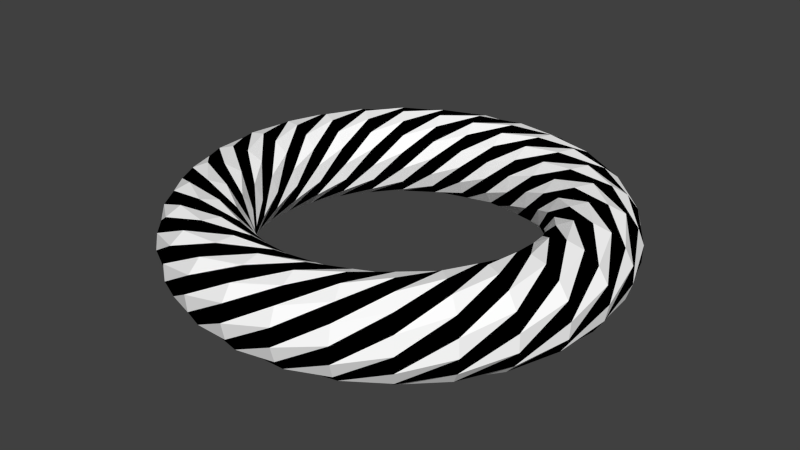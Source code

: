 # Source: m_31.blend  (saved by Blender 2.79.0; exported with 4.5.12 LTS)
import bpy
from mathutils import Matrix  # noqa: F401  (used for matrix-valued properties, if any)

bpy.ops.wm.read_factory_settings(use_empty=True)
scene = bpy.context.scene
scene.name = 'Scene'

# ---- collections
col_collection_1 = bpy.data.collections.new('Collection 1'); scene.collection.children.link(col_collection_1)

# ---- materials (node trees are filled in below, after node groups)
mat_x = bpy.data.materials.new('Матеріал')
mat_x.alpha_threshold = 0.0
mat_x.use_transparent_shadow = False
mat_x.diffuse_color = (0.0, 0.0, 0.0, 1.0)
mat_x.roughness = 0.5
mat_001 = bpy.data.materials.new('Матеріал.001')
mat_001.alpha_threshold = 0.0
mat_001.use_transparent_shadow = False
mat_001.diffuse_color = (1.0, 1.0, 1.0, 1.0)
mat_001.roughness = 0.5

# ---- material node trees

# ---- world
world_world = bpy.data.worlds.new('World'); scene.world = world_world
world_world.color = (0.05088, 0.05088, 0.05088)
world_world.use_sun_shadow = False
world_world.sun_shadow_jitter_overblur = 0.0
world_world.cycles.sampling_method = 'NONE'
world_world.cycles.sample_map_resolution = 256

# ---- meshes
me_medium_torus = bpy.data.meshes.new('Medium torus')
me_medium_torus.from_pydata([(2.6, 0.0, 0.0), (2.56, 0.0, 0.199), (2.448, 0.0, 0.3677), (2.279, 0.0, 0.4804), (2.08, 0.0, 0.52), (1.881, 0.0, 0.4804), (1.712, 0.0, 0.3677), (1.6, 0.0, 0.199), (1.56, 0.0, 6.368e-17), (1.6, 0.0, -0.199), (1.712, 0.0, -0.3677), (1.881, 0.0, -0.4804), (2.08, 0.0, -0.52), (2.279, 0.0, -0.4804), (2.448, 0.0, -0.3677), (2.56, 0.0, -0.199), (2.424, 0.5533, 0.3242), (2.273, 0.5188, 0.4551), (2.085, 0.4758, 0.5167), (1.888, 0.4308, 0.4997), (1.712, 0.3907, 0.4066), (1.584, 0.3616, 0.2515), (1.524, 0.3479, 0.05822), (1.541, 0.3517, -0.144), (1.631, 0.3724, -0.3242), (1.783, 0.4069, -0.4551), (1.971, 0.4499, -0.5167), (2.168, 0.4949, -0.4997), (2.344, 0.535, -0.4066), (2.472, 0.5641, -0.2515), (2.532, 0.5778, -0.05822), (2.515, 0.574, 0.144), (1.978, 0.9527, 0.507), (1.796, 0.8647, 0.5127), (1.625, 0.7824, 0.4403), (1.492, 0.7185, 0.3009), (1.417, 0.6825, 0.1157), (1.412, 0.68, -0.0871), (1.477, 0.7114, -0.2767), (1.603, 0.7719, -0.4241), (1.77, 0.8523, -0.507), (1.952, 0.9403, -0.5127), (2.123, 1.023, -0.4403), (2.256, 1.086, -0.3009), (2.331, 1.122, -0.1157), (2.336, 1.125, 0.0871), (2.271, 1.094, 0.2767), (2.145, 1.033, 0.4241), (1.45, 1.156, 0.4685), (1.323, 1.055, 0.3465), (1.242, 0.9908, 0.1717), (1.22, 0.9732, -0.02916), (1.26, 1.005, -0.2256), (1.355, 1.081, -0.3877), (1.492, 1.19, -0.4908), (1.649, 1.315, -0.5192), (1.803, 1.438, -0.4685), (1.929, 1.539, -0.3465), (2.01, 1.603, -0.1717), (2.032, 1.621, 0.02916), (1.993, 1.589, 0.2256), (1.897, 1.513, 0.3877), (1.76, 1.404, 0.4908), (1.603, 1.279, 0.5192), (1.005, 1.26, 0.2256), (0.9732, 1.22, 0.02916), (0.9908, 1.242, -0.1717), (1.055, 1.323, -0.3465), (1.156, 1.45, -0.4685), (1.279, 1.603, -0.5192), (1.404, 1.76, -0.4908), (1.513, 1.897, -0.3877), (1.589, 1.993, -0.2256), (1.621, 2.032, -0.02916), (1.603, 2.01, 0.1717), (1.539, 1.929, 0.3465), (1.438, 1.803, 0.4685), (1.315, 1.649, 0.5192), (1.19, 1.492, 0.4908), (1.081, 1.355, 0.3877), (0.6825, 1.417, -0.1157), (0.7185, 1.492, -0.3009), (0.7824, 1.625, -0.4403), (0.8647, 1.796, -0.5127), (0.9527, 1.978, -0.507), (1.033, 2.145, -0.4241), (1.094, 2.271, -0.2767), (1.125, 2.336, -0.0871), (1.122, 2.331, 0.1157), (1.086, 2.256, 0.3009), (1.023, 2.123, 0.4403), (0.9403, 1.952, 0.5127), (0.8523, 1.77, 0.507), (0.7719, 1.603, 0.4241), (0.7114, 1.477, 0.2767), (0.68, 1.412, 0.0871), (0.3907, 1.712, -0.4066), (0.4308, 1.888, -0.4997), (0.4758, 2.085, -0.5167), (0.5188, 2.273, -0.4551), (0.5533, 2.424, -0.3242), (0.574, 2.515, -0.144), (0.5778, 2.532, 0.05822), (0.5641, 2.472, 0.2515), (0.535, 2.344, 0.4066), (0.4949, 2.168, 0.4997), (0.4499, 1.971, 0.5167), (0.4069, 1.783, 0.4551), (0.3724, 1.631, 0.3242), (0.3517, 1.541, 0.144), (0.3479, 1.524, -0.05822), (0.3616, 1.584, -0.2515), (1.86e-07, 2.08, -0.52), (1.24e-07, 2.279, -0.4804), (3.719e-07, 2.448, -0.3677), (3.719e-07, 2.56, -0.199), (1.24e-07, 2.6, -1.274e-16), (3.719e-07, 2.56, 0.199), (3.719e-07, 2.448, 0.3677), (1.24e-07, 2.279, 0.4804), (1.86e-07, 2.08, 0.52), (1.86e-07, 1.881, 0.4804), (1.24e-07, 1.712, 0.3677), (6.199e-08, 1.6, 0.199), (1.86e-07, 1.56, 1.91e-16), (6.199e-08, 1.6, -0.199), (1.24e-07, 1.712, -0.3677), (1.86e-07, 1.881, -0.4804), (-0.535, 2.344, -0.4066), (-0.5641, 2.472, -0.2515), (-0.5778, 2.532, -0.05822), (-0.574, 2.515, 0.144), (-0.5533, 2.424, 0.3242), (-0.5188, 2.273, 0.4551), (-0.4758, 2.085, 0.5167), (-0.4308, 1.888, 0.4997), (-0.3907, 1.712, 0.4066), (-0.3616, 1.584, 0.2515), (-0.3479, 1.524, 0.05822), (-0.3517, 1.541, -0.144), (-0.3724, 1.631, -0.3242), (-0.4069, 1.783, -0.4551), (-0.4499, 1.971, -0.5167), (-0.4949, 2.168, -0.4997), (-1.122, 2.331, -0.1157), (-1.125, 2.336, 0.0871), (-1.094, 2.271, 0.2767), (-1.033, 2.145, 0.4241), (-0.9527, 1.978, 0.507), (-0.8647, 1.796, 0.5127), (-0.7824, 1.625, 0.4403), (-0.7185, 1.492, 0.3009), (-0.6825, 1.417, 0.1157), (-0.68, 1.412, -0.0871), (-0.7114, 1.477, -0.2767), (-0.7719, 1.603, -0.4241), (-0.8523, 1.77, -0.507), (-0.9403, 1.952, -0.5127), (-1.023, 2.123, -0.4403), (-1.086, 2.256, -0.3009), (-1.589, 1.992, 0.2256), (-1.513, 1.897, 0.3877), (-1.404, 1.76, 0.4908), (-1.279, 1.603, 0.5192), (-1.156, 1.45, 0.4685), (-1.055, 1.323, 0.3465), (-0.9908, 1.242, 0.1717), (-0.9732, 1.22, -0.02916), (-1.005, 1.26, -0.2256), (-1.081, 1.355, -0.3877), (-1.19, 1.492, -0.4908), (-1.315, 1.649, -0.5192), (-1.438, 1.803, -0.4685), (-1.539, 1.929, -0.3465), (-1.603, 2.01, -0.1717), (-1.621, 2.032, 0.02916), (-1.803, 1.438, 0.4685), (-1.649, 1.315, 0.5192), (-1.492, 1.19, 0.4908), (-1.355, 1.081, 0.3877), (-1.26, 1.005, 0.2256), (-1.22, 0.9732, 0.02916), (-1.242, 0.9908, -0.1717), (-1.323, 1.055, -0.3465), (-1.45, 1.156, -0.4685), (-1.603, 1.279, -0.5192), (-1.76, 1.404, -0.4908), (-1.897, 1.513, -0.3877), (-1.993, 1.589, -0.2256), (-2.032, 1.621, -0.02916), (-2.01, 1.603, 0.1717), (-1.929, 1.539, 0.3465), (-1.77, 0.8523, 0.507), (-1.603, 0.7719, 0.4241), (-1.477, 0.7114, 0.2767), (-1.412, 0.68, 0.0871), (-1.417, 0.6825, -0.1157), (-1.492, 0.7185, -0.3009), (-1.625, 0.7824, -0.4403), (-1.796, 0.8647, -0.5127), (-1.978, 0.9527, -0.507), (-2.145, 1.033, -0.4241), (-2.271, 1.094, -0.2767), (-2.336, 1.125, -0.0871), (-2.331, 1.122, 0.1157), (-2.256, 1.086, 0.3009), (-2.123, 1.023, 0.4403), (-1.952, 0.9403, 0.5127), (-1.631, 0.3724, 0.3242), (-1.541, 0.3517, 0.144), (-1.524, 0.3479, -0.05822), (-1.584, 0.3616, -0.2515), (-1.712, 0.3907, -0.4066), (-1.888, 0.4308, -0.4997), (-2.085, 0.4758, -0.5167), (-2.273, 0.5188, -0.4551), (-2.424, 0.5533, -0.3242), (-2.515, 0.574, -0.144), (-2.532, 0.5778, 0.05822), (-2.472, 0.5641, 0.2515), (-2.344, 0.535, 0.4066), (-2.168, 0.4949, 0.4997), (-1.971, 0.4499, 0.5167), (-1.783, 0.4069, 0.4551), (-1.56, 1.364e-07, 1.91e-16), (-1.6, 1.398e-07, -0.199), (-1.712, 1.497e-07, -0.3677), (-1.881, 1.644e-07, -0.4804), (-2.08, 1.818e-07, -0.52), (-2.279, 1.992e-07, -0.4804), (-2.448, 2.14e-07, -0.3677), (-2.56, 2.238e-07, -0.199), (-2.6, 2.273e-07, -2.547e-16), (-2.56, 2.238e-07, 0.199), (-2.448, 2.14e-07, 0.3677), (-2.279, 1.992e-07, 0.4804), (-2.08, 1.818e-07, 0.52), (-1.881, 1.644e-07, 0.4804), (-1.712, 1.497e-07, 0.3677), (-1.6, 1.398e-07, 0.199), (-1.631, -0.3724, -0.3242), (-1.783, -0.4069, -0.4551), (-1.971, -0.4499, -0.5167), (-2.168, -0.4949, -0.4997), (-2.344, -0.535, -0.4066), (-2.472, -0.5641, -0.2515), (-2.532, -0.5778, -0.05822), (-2.515, -0.574, 0.144), (-2.424, -0.5533, 0.3242), (-2.273, -0.5188, 0.4551), (-2.085, -0.4758, 0.5167), (-1.888, -0.4308, 0.4997), (-1.712, -0.3907, 0.4066), (-1.584, -0.3616, 0.2515), (-1.524, -0.3479, 0.05822), (-1.541, -0.3517, -0.144), (-1.77, -0.8523, -0.507), (-1.952, -0.9403, -0.5127), (-2.123, -1.023, -0.4403), (-2.256, -1.086, -0.3009), (-2.331, -1.122, -0.1157), (-2.336, -1.125, 0.0871), (-2.271, -1.094, 0.2767), (-2.145, -1.033, 0.4241), (-1.978, -0.9527, 0.507), (-1.796, -0.8647, 0.5127), (-1.625, -0.7824, 0.4403), (-1.492, -0.7185, 0.3009), (-1.417, -0.6825, 0.1157), (-1.412, -0.68, -0.0871), (-1.477, -0.7114, -0.2767), (-1.603, -0.7719, -0.4241), (-1.803, -1.438, -0.4685), (-1.929, -1.539, -0.3465), (-2.01, -1.603, -0.1717), (-2.032, -1.621, 0.02916), (-1.993, -1.589, 0.2256), (-1.897, -1.513, 0.3877), (-1.76, -1.404, 0.4908), (-1.603, -1.279, 0.5192), (-1.45, -1.156, 0.4685), (-1.323, -1.055, 0.3465), (-1.242, -0.9908, 0.1717), (-1.22, -0.9732, -0.02916), (-1.26, -1.005, -0.2256), (-1.355, -1.081, -0.3877), (-1.492, -1.19, -0.4908), (-1.649, -1.315, -0.5192), (-1.589, -1.992, -0.2256), (-1.621, -2.032, -0.02916), (-1.603, -2.01, 0.1717), (-1.539, -1.929, 0.3465), (-1.438, -1.803, 0.4685), (-1.315, -1.649, 0.5192), (-1.19, -1.492, 0.4908), (-1.081, -1.355, 0.3877), (-1.005, -1.26, 0.2256), (-0.9732, -1.22, 0.02916), (-0.9908, -1.242, -0.1717), (-1.055, -1.323, -0.3465), (-1.156, -1.45, -0.4685), (-1.279, -1.603, -0.5192), (-1.404, -1.76, -0.4908), (-1.513, -1.897, -0.3877), (-1.122, -2.331, 0.1157), (-1.086, -2.256, 0.3009), (-1.023, -2.123, 0.4403), (-0.9403, -1.952, 0.5127), (-0.8523, -1.77, 0.507), (-0.7719, -1.603, 0.4241), (-0.7114, -1.477, 0.2767), (-0.68, -1.412, 0.0871), (-0.6825, -1.417, -0.1157), (-0.7185, -1.492, -0.3009), (-0.7824, -1.625, -0.4403), (-0.8647, -1.796, -0.5127), (-0.9527, -1.978, -0.507), (-1.033, -2.145, -0.4241), (-1.094, -2.271, -0.2767), (-1.125, -2.336, -0.0871), (-0.535, -2.344, 0.4066), (-0.4949, -2.168, 0.4997), (-0.4499, -1.971, 0.5167), (-0.4069, -1.783, 0.4551), (-0.3724, -1.631, 0.3242), (-0.3517, -1.541, 0.144), (-0.3479, -1.524, -0.05822), (-0.3616, -1.584, -0.2515), (-0.3907, -1.712, -0.4066), (-0.4308, -1.888, -0.4997), (-0.4758, -2.085, -0.5167), (-0.5188, -2.273, -0.4551), (-0.5533, -2.424, -0.3242), (-0.574, -2.515, -0.144), (-0.5778, -2.532, 0.05822), (-0.5641, -2.472, 0.2515), (1.86e-07, -2.08, 0.52), (1.86e-07, -1.881, 0.4804), (1.24e-07, -1.712, 0.3677), (6.199e-08, -1.6, 0.199), (1.86e-07, -1.56, 3.184e-16), (6.199e-08, -1.6, -0.199), (1.24e-07, -1.712, -0.3677), (1.86e-07, -1.881, -0.4804), (1.86e-07, -2.08, -0.52), (1.24e-07, -2.279, -0.4804), (3.719e-07, -2.448, -0.3677), (3.719e-07, -2.56, -0.199), (1.24e-07, -2.6, -3.821e-16), (3.719e-07, -2.56, 0.199), (3.719e-07, -2.448, 0.3677), (1.24e-07, -2.279, 0.4804), (0.3907, -1.712, 0.4066), (0.3616, -1.584, 0.2515), (0.3479, -1.524, 0.05822), (0.3517, -1.541, -0.144), (0.3724, -1.631, -0.3242), (0.4069, -1.783, -0.4551), (0.4499, -1.971, -0.5167), (0.4949, -2.168, -0.4997), (0.535, -2.344, -0.4066), (0.5641, -2.472, -0.2515), (0.5778, -2.532, -0.05822), (0.574, -2.515, 0.144), (0.5533, -2.424, 0.3242), (0.5188, -2.273, 0.4551), (0.4758, -2.085, 0.5167), (0.4308, -1.888, 0.4997), (0.6825, -1.417, 0.1157), (0.68, -1.412, -0.0871), (0.7114, -1.477, -0.2767), (0.7719, -1.603, -0.4241), (0.8523, -1.77, -0.507), (0.9403, -1.952, -0.5127), (1.023, -2.123, -0.4403), (1.086, -2.256, -0.3009), (1.122, -2.331, -0.1157), (1.125, -2.336, 0.0871), (1.094, -2.271, 0.2767), (1.033, -2.145, 0.4241), (0.9527, -1.978, 0.507), (0.8647, -1.796, 0.5127), (0.7824, -1.625, 0.4403), (0.7185, -1.492, 0.3009), (1.005, -1.26, -0.2256), (1.081, -1.355, -0.3877), (1.19, -1.492, -0.4908), (1.315, -1.649, -0.5192), (1.438, -1.803, -0.4685), (1.539, -1.929, -0.3465), (1.603, -2.01, -0.1717), (1.621, -2.032, 0.02916), (1.589, -1.993, 0.2256), (1.513, -1.897, 0.3877), (1.404, -1.76, 0.4908), (1.279, -1.603, 0.5192), (1.156, -1.45, 0.4685), (1.055, -1.323, 0.3465), (0.9908, -1.242, 0.1717), (0.9732, -1.22, -0.02916), (1.45, -1.156, -0.4685), (1.603, -1.279, -0.5192), (1.76, -1.404, -0.4908), (1.897, -1.513, -0.3877), (1.992, -1.589, -0.2256), (2.032, -1.621, -0.02916), (2.01, -1.603, 0.1717), (1.929, -1.539, 0.3465), (1.803, -1.438, 0.4685), (1.649, -1.315, 0.5192), (1.492, -1.19, 0.4908), (1.355, -1.081, 0.3877), (1.26, -1.005, 0.2256), (1.22, -0.9732, 0.02916), (1.242, -0.9908, -0.1717), (1.323, -1.055, -0.3465), (1.978, -0.9527, -0.507), (2.145, -1.033, -0.4241), (2.271, -1.094, -0.2767), (2.336, -1.125, -0.0871), (2.331, -1.122, 0.1157), (2.256, -1.086, 0.3009), (2.123, -1.023, 0.4403), (1.952, -0.9403, 0.5127), (1.77, -0.8523, 0.507), (1.603, -0.7719, 0.4241), (1.477, -0.7114, 0.2767), (1.412, -0.68, 0.0871), (1.417, -0.6825, -0.1157), (1.492, -0.7185, -0.3009), (1.625, -0.7824, -0.4403), (1.796, -0.8647, -0.5127), (2.424, -0.5533, -0.3242), (2.515, -0.574, -0.144), (2.532, -0.5778, 0.05822), (2.472, -0.5641, 0.2515), (2.344, -0.535, 0.4066), (2.168, -0.4949, 0.4997), (1.971, -0.4499, 0.5167), (1.783, -0.4069, 0.4551), (1.631, -0.3724, 0.3242), (1.541, -0.3517, 0.144), (1.524, -0.3479, -0.05822), (1.584, -0.3616, -0.2515), (1.712, -0.3907, -0.4066), (1.888, -0.4308, -0.4997), (2.085, -0.4758, -0.5167), (2.273, -0.5188, -0.4551)], [], [(0, 15, 31), (16, 17, 1), (17, 18, 2), (18, 19, 3), (19, 20, 4), (20, 21, 5), (21, 22, 6), (22, 23, 7), (23, 24, 8), (24, 25, 9), (25, 26, 10), (26, 27, 11), (27, 28, 12), (28, 29, 13), (29, 30, 14), (30, 31, 15), (16, 31, 47), (32, 33, 17), (33, 34, 18), (34, 35, 19), (35, 36, 20), (36, 37, 21), (37, 38, 22), (38, 39, 23), (39, 40, 24), (40, 41, 25), (41, 42, 26), (42, 43, 27), (43, 44, 28), (44, 45, 29), (45, 46, 30), (46, 47, 31), (32, 47, 63), (48, 49, 33), (49, 50, 34), (50, 51, 35), (51, 52, 36), (52, 53, 37), (53, 54, 38), (54, 55, 39), (55, 56, 40), (56, 57, 41), (57, 58, 42), (58, 59, 43), (59, 60, 44), (60, 61, 45), (61, 62, 46), (62, 63, 47), (48, 63, 79), (64, 65, 49), (65, 66, 50), (66, 67, 51), (67, 68, 52), (68, 69, 53), (69, 70, 54), (70, 71, 55), (71, 72, 56), (72, 73, 57), (73, 74, 58), (74, 75, 59), (75, 76, 60), (76, 77, 61), (77, 78, 62), (78, 79, 63), (64, 79, 95), (80, 81, 65), (81, 82, 66), (82, 83, 67), (83, 84, 68), (84, 85, 69), (85, 86, 70), (86, 87, 71), (87, 88, 72), (88, 89, 73), (89, 90, 74), (90, 91, 75), (91, 92, 76), (92, 93, 77), (93, 94, 78), (94, 95, 79), (80, 95, 111), (96, 97, 81), (97, 98, 82), (98, 99, 83), (99, 100, 84), (100, 101, 85), (101, 102, 86), (102, 103, 87), (103, 104, 88), (104, 105, 89), (105, 106, 90), (106, 107, 91), (107, 108, 92), (108, 109, 93), (109, 110, 94), (110, 111, 95), (96, 111, 127), (112, 113, 97), (113, 114, 98), (114, 115, 99), (115, 116, 100), (116, 117, 101), (117, 118, 102), (118, 119, 103), (119, 120, 104), (120, 121, 105), (121, 122, 106), (122, 123, 107), (123, 124, 108), (124, 125, 109), (125, 126, 110), (126, 127, 111), (112, 127, 143), (128, 129, 113), (129, 130, 114), (130, 131, 115), (131, 132, 116), (132, 133, 117), (133, 134, 118), (134, 135, 119), (135, 136, 120), (136, 137, 121), (137, 138, 122), (138, 139, 123), (139, 140, 124), (140, 141, 125), (141, 142, 126), (142, 143, 127), (128, 143, 159), (144, 145, 129), (145, 146, 130), (146, 147, 131), (147, 148, 132), (148, 149, 133), (149, 150, 134), (150, 151, 135), (151, 152, 136), (152, 153, 137), (153, 154, 138), (154, 155, 139), (155, 156, 140), (156, 157, 141), (157, 158, 142), (158, 159, 143), (144, 159, 175), (160, 161, 145), (161, 162, 146), (162, 163, 147), (163, 164, 148), (164, 165, 149), (165, 166, 150), (166, 167, 151), (167, 168, 152), (168, 169, 153), (169, 170, 154), (170, 171, 155), (171, 172, 156), (172, 173, 157), (173, 174, 158), (174, 175, 159), (160, 175, 191), (176, 177, 161), (177, 178, 162), (178, 179, 163), (179, 180, 164), (180, 181, 165), (181, 182, 166), (182, 183, 167), (183, 184, 168), (184, 185, 169), (185, 186, 170), (186, 187, 171), (187, 188, 172), (188, 189, 173), (189, 190, 174), (190, 191, 175), (176, 191, 207), (192, 193, 177), (193, 194, 178), (194, 195, 179), (195, 196, 180), (196, 197, 181), (197, 198, 182), (198, 199, 183), (199, 200, 184), (200, 201, 185), (201, 202, 186), (202, 203, 187), (203, 204, 188), (204, 205, 189), (205, 206, 190), (206, 207, 191), (192, 207, 223), (208, 209, 193), (209, 210, 194), (210, 211, 195), (211, 212, 196), (212, 213, 197), (213, 214, 198), (214, 215, 199), (215, 216, 200), (216, 217, 201), (217, 218, 202), (218, 219, 203), (219, 220, 204), (220, 221, 205), (221, 222, 206), (222, 223, 207), (208, 223, 239), (224, 225, 209), (225, 226, 210), (226, 227, 211), (227, 228, 212), (228, 229, 213), (229, 230, 214), (230, 231, 215), (231, 232, 216), (232, 233, 217), (233, 234, 218), (234, 235, 219), (235, 236, 220), (236, 237, 221), (237, 238, 222), (238, 239, 223), (224, 239, 255), (240, 241, 225), (241, 242, 226), (242, 243, 227), (243, 244, 228), (244, 245, 229), (245, 246, 230), (246, 247, 231), (247, 248, 232), (248, 249, 233), (249, 250, 234), (250, 251, 235), (251, 252, 236), (252, 253, 237), (253, 254, 238), (254, 255, 239), (240, 255, 271), (256, 257, 241), (257, 258, 242), (258, 259, 243), (259, 260, 244), (260, 261, 245), (261, 262, 246), (262, 263, 247), (263, 264, 248), (264, 265, 249), (265, 266, 250), (266, 267, 251), (267, 268, 252), (268, 269, 253), (269, 270, 254), (270, 271, 255), (256, 271, 287), (272, 273, 257), (273, 274, 258), (274, 275, 259), (275, 276, 260), (276, 277, 261), (277, 278, 262), (278, 279, 263), (279, 280, 264), (280, 281, 265), (281, 282, 266), (282, 283, 267), (283, 284, 268), (284, 285, 269), (285, 286, 270), (286, 287, 271), (272, 287, 303), (288, 289, 273), (289, 290, 274), (290, 291, 275), (291, 292, 276), (292, 293, 277), (293, 294, 278), (294, 295, 279), (295, 296, 280), (296, 297, 281), (297, 298, 282), (298, 299, 283), (299, 300, 284), (300, 301, 285), (301, 302, 286), (302, 303, 287), (288, 303, 319), (304, 305, 289), (305, 306, 290), (306, 307, 291), (307, 308, 292), (308, 309, 293), (309, 310, 294), (310, 311, 295), (311, 312, 296), (312, 313, 297), (313, 314, 298), (314, 315, 299), (315, 316, 300), (316, 317, 301), (317, 318, 302), (318, 319, 303), (304, 319, 335), (320, 321, 305), (321, 322, 306), (322, 323, 307), (323, 324, 308), (324, 325, 309), (325, 326, 310), (326, 327, 311), (327, 328, 312), (328, 329, 313), (329, 330, 314), (330, 331, 315), (331, 332, 316), (332, 333, 317), (333, 334, 318), (334, 335, 319), (320, 335, 351), (336, 337, 321), (337, 338, 322), (338, 339, 323), (339, 340, 324), (340, 341, 325), (341, 342, 326), (342, 343, 327), (343, 344, 328), (344, 345, 329), (345, 346, 330), (346, 347, 331), (347, 348, 332), (348, 349, 333), (349, 350, 334), (350, 351, 335), (336, 351, 367), (352, 353, 337), (353, 354, 338), (354, 355, 339), (355, 356, 340), (356, 357, 341), (357, 358, 342), (358, 359, 343), (359, 360, 344), (360, 361, 345), (361, 362, 346), (362, 363, 347), (363, 364, 348), (364, 365, 349), (365, 366, 350), (366, 367, 351), (352, 367, 383), (368, 369, 353), (369, 370, 354), (370, 371, 355), (371, 372, 356), (372, 373, 357), (373, 374, 358), (374, 375, 359), (375, 376, 360), (376, 377, 361), (377, 378, 362), (378, 379, 363), (379, 380, 364), (380, 381, 365), (381, 382, 366), (382, 383, 367), (368, 383, 399), (384, 385, 369), (385, 386, 370), (386, 387, 371), (387, 388, 372), (388, 389, 373), (389, 390, 374), (390, 391, 375), (391, 392, 376), (392, 393, 377), (393, 394, 378), (394, 395, 379), (395, 396, 380), (396, 397, 381), (397, 398, 382), (398, 399, 383), (384, 399, 415), (400, 401, 385), (401, 402, 386), (402, 403, 387), (403, 404, 388), (404, 405, 389), (405, 406, 390), (406, 407, 391), (407, 408, 392), (408, 409, 393), (409, 410, 394), (410, 411, 395), (411, 412, 396), (412, 413, 397), (413, 414, 398), (414, 415, 399), (400, 415, 431), (416, 417, 401), (417, 418, 402), (418, 419, 403), (419, 420, 404), (420, 421, 405), (421, 422, 406), (422, 423, 407), (423, 424, 408), (424, 425, 409), (425, 426, 410), (426, 427, 411), (427, 428, 412), (428, 429, 413), (429, 430, 414), (430, 431, 415), (416, 431, 447), (432, 433, 417), (433, 434, 418), (434, 435, 419), (435, 436, 420), (436, 437, 421), (437, 438, 422), (438, 439, 423), (439, 440, 424), (440, 441, 425), (441, 442, 426), (442, 443, 427), (443, 444, 428), (444, 445, 429), (445, 446, 430), (446, 447, 431), (432, 447, 15), (0, 1, 433), (1, 2, 434), (2, 3, 435), (3, 4, 436), (4, 5, 437), (5, 6, 438), (6, 7, 439), (7, 8, 440), (8, 9, 441), (9, 10, 442), (10, 11, 443), (11, 12, 444), (12, 13, 445), (13, 14, 446), (14, 15, 447), (16, 0, 31), (0, 16, 1), (1, 17, 2), (2, 18, 3), (3, 19, 4), (4, 20, 5), (5, 21, 6), (6, 22, 7), (7, 23, 8), (8, 24, 9), (9, 25, 10), (10, 26, 11), (11, 27, 12), (12, 28, 13), (13, 29, 14), (14, 30, 15), (32, 16, 47), (16, 32, 17), (17, 33, 18), (18, 34, 19), (19, 35, 20), (20, 36, 21), (21, 37, 22), (22, 38, 23), (23, 39, 24), (24, 40, 25), (25, 41, 26), (26, 42, 27), (27, 43, 28), (28, 44, 29), (29, 45, 30), (30, 46, 31), (48, 32, 63), (32, 48, 33), (33, 49, 34), (34, 50, 35), (35, 51, 36), (36, 52, 37), (37, 53, 38), (38, 54, 39), (39, 55, 40), (40, 56, 41), (41, 57, 42), (42, 58, 43), (43, 59, 44), (44, 60, 45), (45, 61, 46), (46, 62, 47), (64, 48, 79), (48, 64, 49), (49, 65, 50), (50, 66, 51), (51, 67, 52), (52, 68, 53), (53, 69, 54), (54, 70, 55), (55, 71, 56), (56, 72, 57), (57, 73, 58), (58, 74, 59), (59, 75, 60), (60, 76, 61), (61, 77, 62), (62, 78, 63), (80, 64, 95), (64, 80, 65), (65, 81, 66), (66, 82, 67), (67, 83, 68), (68, 84, 69), (69, 85, 70), (70, 86, 71), (71, 87, 72), (72, 88, 73), (73, 89, 74), (74, 90, 75), (75, 91, 76), (76, 92, 77), (77, 93, 78), (78, 94, 79), (96, 80, 111), (80, 96, 81), (81, 97, 82), (82, 98, 83), (83, 99, 84), (84, 100, 85), (85, 101, 86), (86, 102, 87), (87, 103, 88), (88, 104, 89), (89, 105, 90), (90, 106, 91), (91, 107, 92), (92, 108, 93), (93, 109, 94), (94, 110, 95), (112, 96, 127), (96, 112, 97), (97, 113, 98), (98, 114, 99), (99, 115, 100), (100, 116, 101), (101, 117, 102), (102, 118, 103), (103, 119, 104), (104, 120, 105), (105, 121, 106), (106, 122, 107), (107, 123, 108), (108, 124, 109), (109, 125, 110), (110, 126, 111), (128, 112, 143), (112, 128, 113), (113, 129, 114), (114, 130, 115), (115, 131, 116), (116, 132, 117), (117, 133, 118), (118, 134, 119), (119, 135, 120), (120, 136, 121), (121, 137, 122), (122, 138, 123), (123, 139, 124), (124, 140, 125), (125, 141, 126), (126, 142, 127), (144, 128, 159), (128, 144, 129), (129, 145, 130), (130, 146, 131), (131, 147, 132), (132, 148, 133), (133, 149, 134), (134, 150, 135), (135, 151, 136), (136, 152, 137), (137, 153, 138), (138, 154, 139), (139, 155, 140), (140, 156, 141), (141, 157, 142), (142, 158, 143), (160, 144, 175), (144, 160, 145), (145, 161, 146), (146, 162, 147), (147, 163, 148), (148, 164, 149), (149, 165, 150), (150, 166, 151), (151, 167, 152), (152, 168, 153), (153, 169, 154), (154, 170, 155), (155, 171, 156), (156, 172, 157), (157, 173, 158), (158, 174, 159), (176, 160, 191), (160, 176, 161), (161, 177, 162), (162, 178, 163), (163, 179, 164), (164, 180, 165), (165, 181, 166), (166, 182, 167), (167, 183, 168), (168, 184, 169), (169, 185, 170), (170, 186, 171), (171, 187, 172), (172, 188, 173), (173, 189, 174), (174, 190, 175), (192, 176, 207), (176, 192, 177), (177, 193, 178), (178, 194, 179), (179, 195, 180), (180, 196, 181), (181, 197, 182), (182, 198, 183), (183, 199, 184), (184, 200, 185), (185, 201, 186), (186, 202, 187), (187, 203, 188), (188, 204, 189), (189, 205, 190), (190, 206, 191), (208, 192, 223), (192, 208, 193), (193, 209, 194), (194, 210, 195), (195, 211, 196), (196, 212, 197), (197, 213, 198), (198, 214, 199), (199, 215, 200), (200, 216, 201), (201, 217, 202), (202, 218, 203), (203, 219, 204), (204, 220, 205), (205, 221, 206), (206, 222, 207), (224, 208, 239), (208, 224, 209), (209, 225, 210), (210, 226, 211), (211, 227, 212), (212, 228, 213), (213, 229, 214), (214, 230, 215), (215, 231, 216), (216, 232, 217), (217, 233, 218), (218, 234, 219), (219, 235, 220), (220, 236, 221), (221, 237, 222), (222, 238, 223), (240, 224, 255), (224, 240, 225), (225, 241, 226), (226, 242, 227), (227, 243, 228), (228, 244, 229), (229, 245, 230), (230, 246, 231), (231, 247, 232), (232, 248, 233), (233, 249, 234), (234, 250, 235), (235, 251, 236), (236, 252, 237), (237, 253, 238), (238, 254, 239), (256, 240, 271), (240, 256, 241), (241, 257, 242), (242, 258, 243), (243, 259, 244), (244, 260, 245), (245, 261, 246), (246, 262, 247), (247, 263, 248), (248, 264, 249), (249, 265, 250), (250, 266, 251), (251, 267, 252), (252, 268, 253), (253, 269, 254), (254, 270, 255), (272, 256, 287), (256, 272, 257), (257, 273, 258), (258, 274, 259), (259, 275, 260), (260, 276, 261), (261, 277, 262), (262, 278, 263), (263, 279, 264), (264, 280, 265), (265, 281, 266), (266, 282, 267), (267, 283, 268), (268, 284, 269), (269, 285, 270), (270, 286, 271), (288, 272, 303), (272, 288, 273), (273, 289, 274), (274, 290, 275), (275, 291, 276), (276, 292, 277), (277, 293, 278), (278, 294, 279), (279, 295, 280), (280, 296, 281), (281, 297, 282), (282, 298, 283), (283, 299, 284), (284, 300, 285), (285, 301, 286), (286, 302, 287), (304, 288, 319), (288, 304, 289), (289, 305, 290), (290, 306, 291), (291, 307, 292), (292, 308, 293), (293, 309, 294), (294, 310, 295), (295, 311, 296), (296, 312, 297), (297, 313, 298), (298, 314, 299), (299, 315, 300), (300, 316, 301), (301, 317, 302), (302, 318, 303), (320, 304, 335), (304, 320, 305), (305, 321, 306), (306, 322, 307), (307, 323, 308), (308, 324, 309), (309, 325, 310), (310, 326, 311), (311, 327, 312), (312, 328, 313), (313, 329, 314), (314, 330, 315), (315, 331, 316), (316, 332, 317), (317, 333, 318), (318, 334, 319), (336, 320, 351), (320, 336, 321), (321, 337, 322), (322, 338, 323), (323, 339, 324), (324, 340, 325), (325, 341, 326), (326, 342, 327), (327, 343, 328), (328, 344, 329), (329, 345, 330), (330, 346, 331), (331, 347, 332), (332, 348, 333), (333, 349, 334), (334, 350, 335), (352, 336, 367), (336, 352, 337), (337, 353, 338), (338, 354, 339), (339, 355, 340), (340, 356, 341), (341, 357, 342), (342, 358, 343), (343, 359, 344), (344, 360, 345), (345, 361, 346), (346, 362, 347), (347, 363, 348), (348, 364, 349), (349, 365, 350), (350, 366, 351), (368, 352, 383), (352, 368, 353), (353, 369, 354), (354, 370, 355), (355, 371, 356), (356, 372, 357), (357, 373, 358), (358, 374, 359), (359, 375, 360), (360, 376, 361), (361, 377, 362), (362, 378, 363), (363, 379, 364), (364, 380, 365), (365, 381, 366), (366, 382, 367), (384, 368, 399), (368, 384, 369), (369, 385, 370), (370, 386, 371), (371, 387, 372), (372, 388, 373), (373, 389, 374), (374, 390, 375), (375, 391, 376), (376, 392, 377), (377, 393, 378), (378, 394, 379), (379, 395, 380), (380, 396, 381), (381, 397, 382), (382, 398, 383), (400, 384, 415), (384, 400, 385), (385, 401, 386), (386, 402, 387), (387, 403, 388), (388, 404, 389), (389, 405, 390), (390, 406, 391), (391, 407, 392), (392, 408, 393), (393, 409, 394), (394, 410, 395), (395, 411, 396), (396, 412, 397), (397, 413, 398), (398, 414, 399), (416, 400, 431), (400, 416, 401), (401, 417, 402), (402, 418, 403), (403, 419, 404), (404, 420, 405), (405, 421, 406), (406, 422, 407), (407, 423, 408), (408, 424, 409), (409, 425, 410), (410, 426, 411), (411, 427, 412), (412, 428, 413), (413, 429, 414), (414, 430, 415), (432, 416, 447), (416, 432, 417), (417, 433, 418), (418, 434, 419), (419, 435, 420), (420, 436, 421), (421, 437, 422), (422, 438, 423), (423, 439, 424), (424, 440, 425), (425, 441, 426), (426, 442, 427), (427, 443, 428), (428, 444, 429), (429, 445, 430), (430, 446, 431), (0, 432, 15), (432, 0, 433), (433, 1, 434), (434, 2, 435), (435, 3, 436), (436, 4, 437), (437, 5, 438), (438, 6, 439), (439, 7, 440), (440, 8, 441), (441, 9, 442), (442, 10, 443), (443, 11, 444), (444, 12, 445), (445, 13, 446), (446, 14, 447)])
me_medium_torus.polygons.foreach_set('material_index', [1, 0, 1, 0, 1, 0, 1, 0, 1, 0, 1, 0, 1, 0, 1, 0, 1, 0, 1, 0, 1, 0, 1, 0, 1, 0, 1, 0, 1, 0, 1, 0, 1, 0, 1, 0, 1, 0, 1, 0, 1, 0, 1, 0, 1, 0, 1, 0, 1, 0, 1, 0, 1, 0, 1, 0, 1, 0, 1, 0, 1, 0, 1, 0, 1, 0, 1, 0, 1, 0, 1, 0, 1, 0, 1, 0, 1, 0, 1, 0, 1, 0, 1, 0, 1, 0, 1, 0, 1, 0, 1, 0, 1, 0, 1, 0, 1, 0, 1, 0, 1, 0, 1, 0, 1, 0, 1, 0, 1, 0, 1, 0, 1, 0, 1, 0, 1, 0, 1, 0, 1, 0, 1, 0, 1, 0, 1, 0, 1, 0, 1, 0, 1, 0, 1, 0, 1, 0, 1, 0, 1, 0, 1, 0, 1, 0, 1, 0, 1, 0, 1, 0, 1, 0, 1, 0, 1, 0, 1, 0, 1, 0, 1, 0, 1, 0, 1, 0, 1, 0, 1, 0, 1, 0, 1, 0, 1, 0, 1, 0, 1, 0, 1, 0, 1, 0, 1, 0, 1, 0, 1, 0, 1, 0, 1, 0, 1, 0, 1, 0, 1, 0, 1, 0, 1, 0, 1, 0, 1, 0, 1, 0, 1, 0, 1, 0, 1, 0, 1, 0, 1, 0, 1, 0, 1, 0, 1, 0, 1, 0, 1, 0, 1, 0, 1, 0, 1, 0, 1, 0, 1, 0, 1, 0, 1, 0, 1, 0, 1, 0, 1, 0, 1, 0, 1, 0, 1, 0, 1, 0, 1, 0, 1, 0, 1, 0, 1, 0, 1, 0, 1, 0, 1, 0, 1, 0, 1, 0, 1, 0, 1, 0, 1, 0, 1, 0, 1, 0, 1, 0, 1, 0, 1, 0, 1, 0, 1, 0, 1, 0, 1, 0, 1, 0, 1, 0, 1, 0, 1, 0, 1, 0, 1, 0, 1, 0, 1, 0, 1, 0, 1, 0, 1, 0, 1, 0, 1, 0, 1, 0, 1, 0, 1, 0, 1, 0, 1, 0, 1, 0, 1, 0, 1, 0, 1, 0, 1, 0, 1, 0, 1, 0, 1, 0, 1, 0, 1, 0, 1, 0, 1, 0, 1, 0, 1, 0, 1, 0, 1, 0, 1, 0, 1, 0, 1, 0, 1, 0, 1, 0, 1, 0, 1, 0, 1, 0, 1, 0, 1, 0, 1, 0, 1, 0, 1, 0, 1, 0, 1, 0, 1, 0, 1, 0, 1, 0, 1, 0, 1, 0, 1, 0, 1, 0, 1, 0, 1, 0, 1, 0, 1, 0, 1, 0, 1, 0, 1, 0, 1, 0, 1, 0, 1, 0, 1, 0, 1, 0, 1, 0, 1, 0, 1, 0, 1, 0, 1, 0, 1, 0, 1, 0, 1, 0, 1, 0, 1, 0, 1, 0, 1, 0, 1, 0, 1, 0, 1, 0, 1, 0, 1, 0, 1, 0, 1, 0, 1, 0, 1, 0, 1, 0, 1, 0, 1, 0, 1, 0, 1, 0, 1, 0, 1, 0, 1, 0, 1, 0, 1, 0, 1, 0, 1, 0, 1, 0, 1, 0, 1, 0, 1, 0, 1, 0, 1, 0, 1, 0, 1, 0, 1, 0, 1, 0, 1, 0, 1, 0, 1, 0, 1, 0, 1, 0, 1, 0, 1, 0, 1, 0, 1, 0, 1, 0, 1, 0, 1, 0, 1, 0, 1, 0, 1, 0, 1, 0, 1, 0, 1, 0, 1, 0, 1, 0, 1, 0, 1, 0, 1, 0, 1, 0, 1, 0, 1, 0, 1, 0, 1, 0, 1, 0, 1, 0, 1, 0, 1, 0, 1, 0, 1, 0, 1, 0, 1, 0, 1, 0, 1, 0, 1, 0, 1, 0, 1, 0, 1, 0, 1, 0, 1, 0, 1, 0, 1, 0, 1, 0, 1, 0, 1, 0, 1, 0, 1, 0, 1, 0, 1, 0, 1, 0, 1, 0, 1, 0, 1, 0, 1, 0, 1, 0, 1, 0, 1, 0, 1, 0, 1, 0, 1, 0, 1, 0, 1, 0, 1, 0, 1, 0, 1, 0, 1, 0, 1, 0, 1, 0, 1, 0, 1, 0, 1, 0, 1, 0, 1, 0, 1, 0, 1, 0, 1, 0, 1, 0, 1, 0, 1, 0, 1, 0, 1, 0, 1, 0, 1, 0, 1, 0, 1, 0, 1, 0, 1, 0, 1, 0, 1, 0, 1, 0, 1, 0, 1, 0, 1, 0, 1, 0, 1, 0, 1, 0, 1, 0, 1, 0, 1, 0, 1, 0, 1, 0, 1, 0, 1, 0, 1, 0, 1, 0, 1, 0, 1, 0, 1, 0, 1, 0, 1, 0, 1, 0, 1, 0, 1, 0, 1, 0, 1, 0, 1, 0, 1, 0, 1, 0, 1, 0, 1, 0, 1, 0, 1, 0, 1, 0, 1, 0, 1, 0, 1, 0, 1, 0, 1, 0, 1, 0, 1, 0, 1, 0, 1, 0, 1, 0, 1, 0, 1, 0, 1, 0, 1, 0, 1, 0, 1, 0, 1, 0, 1, 0, 1, 0, 1, 0, 1, 0, 1, 0, 1, 0, 1, 0, 1, 0, 1, 0, 1, 0, 1, 0, 1, 0, 1, 0, 1, 0, 1, 0, 1, 0, 1, 0, 1, 0, 1, 0, 1, 0, 1, 0, 1, 0, 1, 0, 1, 0, 1, 0, 1, 0, 1, 0, 1, 0, 1, 0, 1, 0, 1, 0, 1, 0, 1, 0, 1, 0, 1, 0, 1, 0, 1, 0, 1, 0, 1, 0, 1, 0, 1, 0, 1, 0])
me_medium_torus.materials.append(mat_x)
me_medium_torus.materials.append(mat_001)
me_medium_torus.use_remesh_preserve_volume = False
me_medium_torus.use_remesh_preserve_attributes = False
me_medium_torus.use_mirror_vertex_groups = False
me_medium_torus.update()

# ---- objects
ob_medium_torus = bpy.data.objects.new('Medium torus', me_medium_torus)

# ---- transforms, parenting, visibility, modifiers, constraints
ob_medium_torus.location = (0.0, 0.0, 0.0)
ob_medium_torus.lineart.crease_threshold = 0.0

# ---- collection membership
col_collection_1.objects.link(ob_medium_torus)

# ---- scene / render settings (as saved in the file)
scene.frame_start = 1; scene.frame_end = 250; scene.frame_set(1)
scene.render.engine = 'BLENDER_EEVEE_NEXT'
scene.render.resolution_percentage = 50
scene.render.dither_intensity = 0.0
scene.cycles.use_denoising = False
scene.cycles.samples = 10
scene.cycles.sampling_pattern = 'TABULATED_SOBOL'
scene.cycles.light_sampling_threshold = 0.0
scene.cycles.use_adaptive_sampling = False
scene.cycles.use_light_tree = False
scene.cycles.blur_glossy = 0.0
scene.cycles.pixel_filter_type = 'GAUSSIAN'
scene.cycles.sample_clamp_indirect = 0.0
scene.view_settings.view_transform = 'Standard'
bpy.context.view_layer.update()

# ---- added for rendering (the .blend has no active camera and no usable light): camera, sun
cam_auto = bpy.data.cameras.new('AutoCamera')
cam_auto.lens = 50.0
cam_auto.sensor_width = 36.0
cam_auto.clip_end = 1000.0
ob_auto_camera = bpy.data.objects.new('AutoCamera', cam_auto)
scene.collection.objects.link(ob_auto_camera)
ob_auto_camera.location = (6.87172, -8.24607, 5.49738)
ob_auto_camera.rotation_euler = (1.09748, -7.21219e-08, 0.694738)
scene.camera = ob_auto_camera
light_auto_sun = bpy.data.lights.new('AutoSun', 'SUN')
light_auto_sun.energy = 3.0
light_auto_sun.angle = 0.0523599
ob_auto_sun = bpy.data.objects.new('AutoSun', light_auto_sun)
scene.collection.objects.link(ob_auto_sun)
ob_auto_sun.rotation_euler = (0.872665, 0.174533, 0.523599)
bpy.context.view_layer.update()
